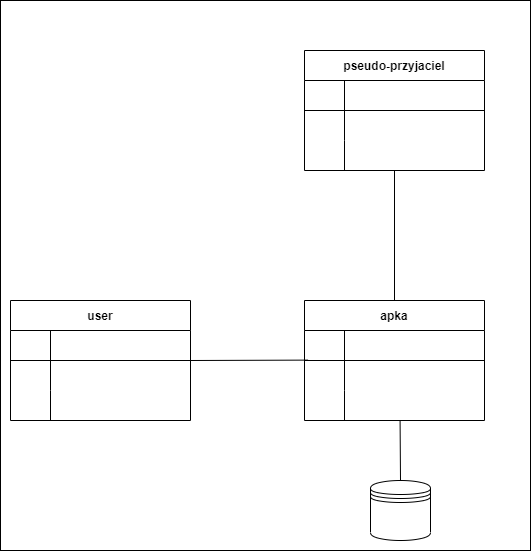

The diagram above was exported from draw.io. Its source (the exported page's mxGraphModel, read from the mxfile embedded in the PNG):
<mxGraphModel dx="1038" dy="1748" grid="1" gridSize="10" guides="1" tooltips="1" connect="1" arrows="1" fold="1" page="1" pageScale="1" pageWidth="827" pageHeight="1169" math="0" shadow="0">
  <root>
    <mxCell id="0" />
    <mxCell id="1" parent="0" />
    <mxCell id="HQ4p00p7IpcMCug2-yBE-41" value="" style="rounded=0;whiteSpace=wrap;html=1;" vertex="1" parent="1">
      <mxGeometry x="20" y="-700" width="530" height="550" as="geometry" />
    </mxCell>
    <mxCell id="HQ4p00p7IpcMCug2-yBE-4" value="apka" style="shape=table;startSize=30;container=1;collapsible=0;childLayout=tableLayout;fixedRows=1;rowLines=0;fontStyle=1;align=center;pointerEvents=1;" vertex="1" parent="1">
      <mxGeometry x="324" y="-400" width="180" height="120" as="geometry" />
    </mxCell>
    <mxCell id="HQ4p00p7IpcMCug2-yBE-5" value="" style="shape=partialRectangle;html=1;whiteSpace=wrap;collapsible=0;dropTarget=0;pointerEvents=1;fillColor=none;top=0;left=0;bottom=1;right=0;points=[[0,0.5],[1,0.5]];portConstraint=eastwest;" vertex="1" parent="HQ4p00p7IpcMCug2-yBE-4">
      <mxGeometry y="30" width="180" height="30" as="geometry" />
    </mxCell>
    <mxCell id="HQ4p00p7IpcMCug2-yBE-6" value="" style="shape=partialRectangle;html=1;whiteSpace=wrap;connectable=0;fillColor=none;top=0;left=0;bottom=0;right=0;overflow=hidden;pointerEvents=1;" vertex="1" parent="HQ4p00p7IpcMCug2-yBE-5">
      <mxGeometry width="40" height="30" as="geometry">
        <mxRectangle width="40" height="30" as="alternateBounds" />
      </mxGeometry>
    </mxCell>
    <mxCell id="HQ4p00p7IpcMCug2-yBE-7" value="" style="shape=partialRectangle;html=1;whiteSpace=wrap;connectable=0;fillColor=none;top=0;left=0;bottom=0;right=0;align=left;spacingLeft=6;overflow=hidden;pointerEvents=1;" vertex="1" parent="HQ4p00p7IpcMCug2-yBE-5">
      <mxGeometry x="40" width="140" height="30" as="geometry">
        <mxRectangle width="140" height="30" as="alternateBounds" />
      </mxGeometry>
    </mxCell>
    <mxCell id="HQ4p00p7IpcMCug2-yBE-8" value="" style="shape=partialRectangle;html=1;whiteSpace=wrap;collapsible=0;dropTarget=0;pointerEvents=1;fillColor=none;top=0;left=0;bottom=0;right=0;points=[[0,0.5],[1,0.5]];portConstraint=eastwest;" vertex="1" parent="HQ4p00p7IpcMCug2-yBE-4">
      <mxGeometry y="60" width="180" height="30" as="geometry" />
    </mxCell>
    <mxCell id="HQ4p00p7IpcMCug2-yBE-9" value="" style="shape=partialRectangle;html=1;whiteSpace=wrap;connectable=0;fillColor=none;top=0;left=0;bottom=0;right=0;overflow=hidden;pointerEvents=1;" vertex="1" parent="HQ4p00p7IpcMCug2-yBE-8">
      <mxGeometry width="40" height="30" as="geometry">
        <mxRectangle width="40" height="30" as="alternateBounds" />
      </mxGeometry>
    </mxCell>
    <mxCell id="HQ4p00p7IpcMCug2-yBE-10" value="" style="shape=partialRectangle;html=1;whiteSpace=wrap;connectable=0;fillColor=none;top=0;left=0;bottom=0;right=0;align=left;spacingLeft=6;overflow=hidden;pointerEvents=1;" vertex="1" parent="HQ4p00p7IpcMCug2-yBE-8">
      <mxGeometry x="40" width="140" height="30" as="geometry">
        <mxRectangle width="140" height="30" as="alternateBounds" />
      </mxGeometry>
    </mxCell>
    <mxCell id="HQ4p00p7IpcMCug2-yBE-11" value="" style="shape=partialRectangle;html=1;whiteSpace=wrap;collapsible=0;dropTarget=0;pointerEvents=1;fillColor=none;top=0;left=0;bottom=0;right=0;points=[[0,0.5],[1,0.5]];portConstraint=eastwest;" vertex="1" parent="HQ4p00p7IpcMCug2-yBE-4">
      <mxGeometry y="90" width="180" height="30" as="geometry" />
    </mxCell>
    <mxCell id="HQ4p00p7IpcMCug2-yBE-12" value="" style="shape=partialRectangle;html=1;whiteSpace=wrap;connectable=0;fillColor=none;top=0;left=0;bottom=0;right=0;overflow=hidden;pointerEvents=1;" vertex="1" parent="HQ4p00p7IpcMCug2-yBE-11">
      <mxGeometry width="40" height="30" as="geometry">
        <mxRectangle width="40" height="30" as="alternateBounds" />
      </mxGeometry>
    </mxCell>
    <mxCell id="HQ4p00p7IpcMCug2-yBE-13" value="" style="shape=partialRectangle;html=1;whiteSpace=wrap;connectable=0;fillColor=none;top=0;left=0;bottom=0;right=0;align=left;spacingLeft=6;overflow=hidden;pointerEvents=1;" vertex="1" parent="HQ4p00p7IpcMCug2-yBE-11">
      <mxGeometry x="40" width="140" height="30" as="geometry">
        <mxRectangle width="140" height="30" as="alternateBounds" />
      </mxGeometry>
    </mxCell>
    <mxCell id="HQ4p00p7IpcMCug2-yBE-14" value="" style="endArrow=none;html=1;rounded=0;exitX=0.5;exitY=0;exitDx=0;exitDy=0;" edge="1" parent="1" source="HQ4p00p7IpcMCug2-yBE-4" target="HQ4p00p7IpcMCug2-yBE-22">
      <mxGeometry width="50" height="50" relative="1" as="geometry">
        <mxPoint x="390" y="-430" as="sourcePoint" />
        <mxPoint x="409" y="-520" as="targetPoint" />
      </mxGeometry>
    </mxCell>
    <mxCell id="HQ4p00p7IpcMCug2-yBE-15" value="pseudo-przyjaciel" style="shape=table;startSize=30;container=1;collapsible=0;childLayout=tableLayout;fixedRows=1;rowLines=0;fontStyle=1;align=center;pointerEvents=1;" vertex="1" parent="1">
      <mxGeometry x="324" y="-650" width="180" height="120" as="geometry" />
    </mxCell>
    <mxCell id="HQ4p00p7IpcMCug2-yBE-16" value="" style="shape=partialRectangle;html=1;whiteSpace=wrap;collapsible=0;dropTarget=0;pointerEvents=1;fillColor=none;top=0;left=0;bottom=1;right=0;points=[[0,0.5],[1,0.5]];portConstraint=eastwest;" vertex="1" parent="HQ4p00p7IpcMCug2-yBE-15">
      <mxGeometry y="30" width="180" height="30" as="geometry" />
    </mxCell>
    <mxCell id="HQ4p00p7IpcMCug2-yBE-17" value="" style="shape=partialRectangle;html=1;whiteSpace=wrap;connectable=0;fillColor=none;top=0;left=0;bottom=0;right=0;overflow=hidden;pointerEvents=1;" vertex="1" parent="HQ4p00p7IpcMCug2-yBE-16">
      <mxGeometry width="40" height="30" as="geometry">
        <mxRectangle width="40" height="30" as="alternateBounds" />
      </mxGeometry>
    </mxCell>
    <mxCell id="HQ4p00p7IpcMCug2-yBE-18" value="" style="shape=partialRectangle;html=1;whiteSpace=wrap;connectable=0;fillColor=none;top=0;left=0;bottom=0;right=0;align=left;spacingLeft=6;overflow=hidden;pointerEvents=1;" vertex="1" parent="HQ4p00p7IpcMCug2-yBE-16">
      <mxGeometry x="40" width="140" height="30" as="geometry">
        <mxRectangle width="140" height="30" as="alternateBounds" />
      </mxGeometry>
    </mxCell>
    <mxCell id="HQ4p00p7IpcMCug2-yBE-19" value="" style="shape=partialRectangle;html=1;whiteSpace=wrap;collapsible=0;dropTarget=0;pointerEvents=1;fillColor=none;top=0;left=0;bottom=0;right=0;points=[[0,0.5],[1,0.5]];portConstraint=eastwest;" vertex="1" parent="HQ4p00p7IpcMCug2-yBE-15">
      <mxGeometry y="60" width="180" height="30" as="geometry" />
    </mxCell>
    <mxCell id="HQ4p00p7IpcMCug2-yBE-20" value="" style="shape=partialRectangle;html=1;whiteSpace=wrap;connectable=0;fillColor=none;top=0;left=0;bottom=0;right=0;overflow=hidden;pointerEvents=1;" vertex="1" parent="HQ4p00p7IpcMCug2-yBE-19">
      <mxGeometry width="40" height="30" as="geometry">
        <mxRectangle width="40" height="30" as="alternateBounds" />
      </mxGeometry>
    </mxCell>
    <mxCell id="HQ4p00p7IpcMCug2-yBE-21" value="" style="shape=partialRectangle;html=1;whiteSpace=wrap;connectable=0;fillColor=none;top=0;left=0;bottom=0;right=0;align=left;spacingLeft=6;overflow=hidden;pointerEvents=1;" vertex="1" parent="HQ4p00p7IpcMCug2-yBE-19">
      <mxGeometry x="40" width="140" height="30" as="geometry">
        <mxRectangle width="140" height="30" as="alternateBounds" />
      </mxGeometry>
    </mxCell>
    <mxCell id="HQ4p00p7IpcMCug2-yBE-22" value="" style="shape=partialRectangle;html=1;whiteSpace=wrap;collapsible=0;dropTarget=0;pointerEvents=1;fillColor=none;top=0;left=0;bottom=0;right=0;points=[[0,0.5],[1,0.5]];portConstraint=eastwest;" vertex="1" parent="HQ4p00p7IpcMCug2-yBE-15">
      <mxGeometry y="90" width="180" height="30" as="geometry" />
    </mxCell>
    <mxCell id="HQ4p00p7IpcMCug2-yBE-23" value="" style="shape=partialRectangle;html=1;whiteSpace=wrap;connectable=0;fillColor=none;top=0;left=0;bottom=0;right=0;overflow=hidden;pointerEvents=1;" vertex="1" parent="HQ4p00p7IpcMCug2-yBE-22">
      <mxGeometry width="40" height="30" as="geometry">
        <mxRectangle width="40" height="30" as="alternateBounds" />
      </mxGeometry>
    </mxCell>
    <mxCell id="HQ4p00p7IpcMCug2-yBE-24" value="" style="shape=partialRectangle;html=1;whiteSpace=wrap;connectable=0;fillColor=none;top=0;left=0;bottom=0;right=0;align=left;spacingLeft=6;overflow=hidden;pointerEvents=1;" vertex="1" parent="HQ4p00p7IpcMCug2-yBE-22">
      <mxGeometry x="40" width="140" height="30" as="geometry">
        <mxRectangle width="140" height="30" as="alternateBounds" />
      </mxGeometry>
    </mxCell>
    <mxCell id="HQ4p00p7IpcMCug2-yBE-28" value="user" style="shape=table;startSize=30;container=1;collapsible=0;childLayout=tableLayout;fixedRows=1;rowLines=0;fontStyle=1;align=center;pointerEvents=1;" vertex="1" parent="1">
      <mxGeometry x="30" y="-400" width="180" height="120" as="geometry" />
    </mxCell>
    <mxCell id="HQ4p00p7IpcMCug2-yBE-29" value="" style="shape=partialRectangle;html=1;whiteSpace=wrap;collapsible=0;dropTarget=0;pointerEvents=1;fillColor=none;top=0;left=0;bottom=1;right=0;points=[[0,0.5],[1,0.5]];portConstraint=eastwest;" vertex="1" parent="HQ4p00p7IpcMCug2-yBE-28">
      <mxGeometry y="30" width="180" height="30" as="geometry" />
    </mxCell>
    <mxCell id="HQ4p00p7IpcMCug2-yBE-30" value="" style="shape=partialRectangle;html=1;whiteSpace=wrap;connectable=0;fillColor=none;top=0;left=0;bottom=0;right=0;overflow=hidden;pointerEvents=1;" vertex="1" parent="HQ4p00p7IpcMCug2-yBE-29">
      <mxGeometry width="40" height="30" as="geometry">
        <mxRectangle width="40" height="30" as="alternateBounds" />
      </mxGeometry>
    </mxCell>
    <mxCell id="HQ4p00p7IpcMCug2-yBE-31" value="" style="shape=partialRectangle;html=1;whiteSpace=wrap;connectable=0;fillColor=none;top=0;left=0;bottom=0;right=0;align=left;spacingLeft=6;overflow=hidden;pointerEvents=1;" vertex="1" parent="HQ4p00p7IpcMCug2-yBE-29">
      <mxGeometry x="40" width="140" height="30" as="geometry">
        <mxRectangle width="140" height="30" as="alternateBounds" />
      </mxGeometry>
    </mxCell>
    <mxCell id="HQ4p00p7IpcMCug2-yBE-32" value="" style="shape=partialRectangle;html=1;whiteSpace=wrap;collapsible=0;dropTarget=0;pointerEvents=1;fillColor=none;top=0;left=0;bottom=0;right=0;points=[[0,0.5],[1,0.5]];portConstraint=eastwest;" vertex="1" parent="HQ4p00p7IpcMCug2-yBE-28">
      <mxGeometry y="60" width="180" height="30" as="geometry" />
    </mxCell>
    <mxCell id="HQ4p00p7IpcMCug2-yBE-33" value="" style="shape=partialRectangle;html=1;whiteSpace=wrap;connectable=0;fillColor=none;top=0;left=0;bottom=0;right=0;overflow=hidden;pointerEvents=1;" vertex="1" parent="HQ4p00p7IpcMCug2-yBE-32">
      <mxGeometry width="40" height="30" as="geometry">
        <mxRectangle width="40" height="30" as="alternateBounds" />
      </mxGeometry>
    </mxCell>
    <mxCell id="HQ4p00p7IpcMCug2-yBE-34" value="" style="shape=partialRectangle;html=1;whiteSpace=wrap;connectable=0;fillColor=none;top=0;left=0;bottom=0;right=0;align=left;spacingLeft=6;overflow=hidden;pointerEvents=1;" vertex="1" parent="HQ4p00p7IpcMCug2-yBE-32">
      <mxGeometry x="40" width="140" height="30" as="geometry">
        <mxRectangle width="140" height="30" as="alternateBounds" />
      </mxGeometry>
    </mxCell>
    <mxCell id="HQ4p00p7IpcMCug2-yBE-35" value="" style="shape=partialRectangle;html=1;whiteSpace=wrap;collapsible=0;dropTarget=0;pointerEvents=1;fillColor=none;top=0;left=0;bottom=0;right=0;points=[[0,0.5],[1,0.5]];portConstraint=eastwest;" vertex="1" parent="HQ4p00p7IpcMCug2-yBE-28">
      <mxGeometry y="90" width="180" height="30" as="geometry" />
    </mxCell>
    <mxCell id="HQ4p00p7IpcMCug2-yBE-36" value="" style="shape=partialRectangle;html=1;whiteSpace=wrap;connectable=0;fillColor=none;top=0;left=0;bottom=0;right=0;overflow=hidden;pointerEvents=1;" vertex="1" parent="HQ4p00p7IpcMCug2-yBE-35">
      <mxGeometry width="40" height="30" as="geometry">
        <mxRectangle width="40" height="30" as="alternateBounds" />
      </mxGeometry>
    </mxCell>
    <mxCell id="HQ4p00p7IpcMCug2-yBE-37" value="" style="shape=partialRectangle;html=1;whiteSpace=wrap;connectable=0;fillColor=none;top=0;left=0;bottom=0;right=0;align=left;spacingLeft=6;overflow=hidden;pointerEvents=1;" vertex="1" parent="HQ4p00p7IpcMCug2-yBE-35">
      <mxGeometry x="40" width="140" height="30" as="geometry">
        <mxRectangle width="140" height="30" as="alternateBounds" />
      </mxGeometry>
    </mxCell>
    <mxCell id="HQ4p00p7IpcMCug2-yBE-38" value="" style="endArrow=none;html=1;rounded=0;exitX=0.02;exitY=-0.013;exitDx=0;exitDy=0;exitPerimeter=0;" edge="1" parent="1" source="HQ4p00p7IpcMCug2-yBE-8">
      <mxGeometry width="50" height="50" relative="1" as="geometry">
        <mxPoint x="390" y="-340" as="sourcePoint" />
        <mxPoint x="210" y="-340" as="targetPoint" />
      </mxGeometry>
    </mxCell>
    <mxCell id="HQ4p00p7IpcMCug2-yBE-39" value="" style="endArrow=none;html=1;rounded=0;entryX=0.531;entryY=1.013;entryDx=0;entryDy=0;entryPerimeter=0;" edge="1" parent="1" target="HQ4p00p7IpcMCug2-yBE-11">
      <mxGeometry width="50" height="50" relative="1" as="geometry">
        <mxPoint x="420" y="-220" as="sourcePoint" />
        <mxPoint x="440" y="-300" as="targetPoint" />
      </mxGeometry>
    </mxCell>
    <mxCell id="HQ4p00p7IpcMCug2-yBE-40" value="" style="shape=datastore;whiteSpace=wrap;html=1;" vertex="1" parent="1">
      <mxGeometry x="390" y="-220" width="60" height="60" as="geometry" />
    </mxCell>
  </root>
</mxGraphModel>